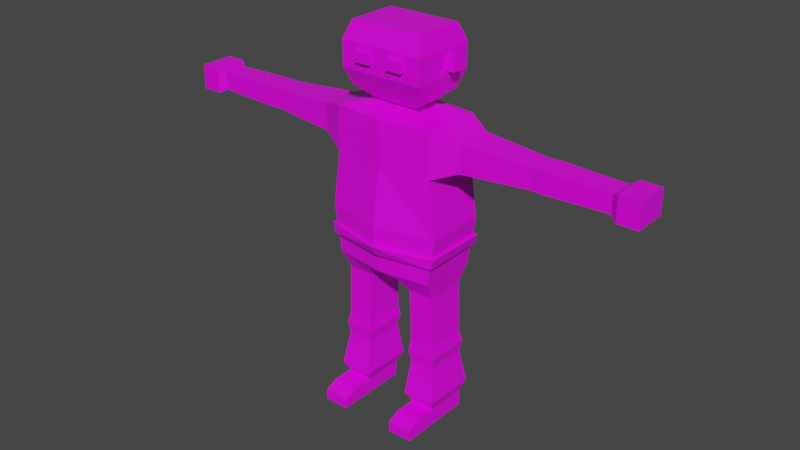 # Source: personagemComEsqueleto.blend  (saved by Blender 3.0.42; exported with 4.5.12 LTS)
import bpy
from mathutils import Matrix  # noqa: F401  (used for matrix-valued properties, if any)

bpy.ops.wm.read_factory_settings(use_empty=True)
scene = bpy.context.scene
scene.name = 'Scene'

# ---- collections
col_collection = bpy.data.collections.new('Collection'); scene.collection.children.link(col_collection)

# ---- images (referenced by path relative to the original .blend; pixels are not part of the script)
import os
ASSET_DIR = os.environ.get("B2B_ASSET_DIR", "")  # directory of the original .blend (textures are referenced by path, not embedded)
HERE = os.path.dirname(os.path.abspath(__file__))  # packed textures are extracted next to this script under _unpacked/

def load_image(name, relpath, width, height, colorspace="sRGB"):
    """Load a texture the original file referenced (path relative to the .blend, or extracted next to this script)."""
    p = next((c for c in (os.path.join(HERE, relpath), os.path.join(ASSET_DIR, relpath)) if relpath and os.path.exists(c)), "")
    if p:
        img = bpy.data.images.load(p, check_existing=True)
        img.name = name
    else:  # same state as the original file: an image datablock whose file is absent (Cycles renders it pink)
        img = bpy.data.images.new(name, width, height)
        img.source = "FILE"
        img.filepath = "//" + (relpath or name)
    img.colorspace_settings.name = colorspace
    return img
img_design_de_jogos_png = load_image('design_de_jogos.png', 'design_de_jogos.png', 1024, 1024, 'sRGB')

# ---- materials (node trees are filled in below, after node groups)
mat_material = bpy.data.materials.new('Material')
mat_material.alpha_threshold = 0.0
mat_material.use_transparent_shadow = False
mat_material.line_color = (0.0, 0.0, 0.0, 1.0)

# ---- material node trees
mat_material.use_nodes = True; mat_material.node_tree.nodes.clear()
_N = mat_material.node_tree.nodes; _L = mat_material.node_tree.links
n0 = _N.new('ShaderNodeOutputMaterial'); n0.name = 'Material Output'; n0.location = (300, 300)
n1 = _N.new('ShaderNodeBsdfPrincipled'); n1.name = 'Principled BSDF'; n1.location = (10, 300)
n1.distribution = 'GGX'
n1.subsurface_method = 'RANDOM_WALK_SKIN'
n1.inputs[2].default_value = 0.4
n1.inputs[3].default_value = 1.45
n1.inputs[27].default_value = (0.0, 0.0, 0.0, 1.0)
n1.inputs[28].default_value = 1.0
n2 = _N.new('ShaderNodeTexImage'); n2.name = 'Image Texture'; n2.location = (-401, 205)
n2.image = img_design_de_jogos_png
n2.interpolation = 'Closest'
_L.new(n1.outputs[0], n0.inputs[0])
_L.new(n2.outputs[0], n1.inputs[0])
n0.is_active_output = True

# ---- world
world_world = bpy.data.worlds.new('World'); scene.world = world_world
world_world.use_nodes = True; world_world.node_tree.nodes.clear()
_N = world_world.node_tree.nodes; _L = world_world.node_tree.links
n0 = _N.new('ShaderNodeOutputWorld'); n0.name = 'World Output'; n0.location = (300, 300)
n1 = _N.new('ShaderNodeBackground'); n1.name = 'Background'; n1.location = (10, 300)
n1.inputs[0].default_value = (0.05088, 0.05088, 0.05088, 1.0)
_L.new(n1.outputs[0], n0.inputs[0])
n0.is_active_output = True
world_world.color = (0.05088, 0.05088, 0.05088)
world_world.use_sun_shadow = False
world_world.sun_shadow_jitter_overblur = 0.0

# ---- meshes
me_cube = bpy.data.meshes.new('Cube')
me_cube.from_pydata([(0.0, 0.7699, 3.118), (0.0, -0.7321, 3.118), (1.014, -0.5916, 3.118), (1.014, 0.5916, 3.118), (1.014, 0.5916, 6.029), (0.307, 0.5916, 2.999), (1.014, -0.5916, 6.029), (0.307, -0.5916, 2.999), (0.0, 0.5916, 2.999), (0.0, -0.7085, 6.029), (0.0, -0.5916, 2.999), (0.0, 0.7219, 6.029), (1.014, 0.5916, 5.158), (1.163, 0.5916, 4.052), (1.014, -0.5916, 5.158), (1.163, -0.5916, 4.052), (0.0, -0.7085, 5.158), (0.0, -0.8639, 4.052), (0.0, 0.7219, 5.158), (0.0, 0.7699, 4.052), (0.9603, 0.4082, 2.754), (0.9603, -0.4082, 2.754), (0.4659, 0.4082, 2.738), (0.4659, -0.4082, 2.738), (0.9939, 0.4082, 1.7), (0.9939, -0.4082, 1.7), (0.4995, 0.4082, 1.684), (0.4995, -0.4082, 1.684), (1.046, 0.4572, 1.483), (1.046, -0.4377, 1.483), (0.4685, 0.4572, 1.467), (0.4685, -0.4377, 1.467), (1.008, 0.4082, 1.267), (1.008, -0.4082, 1.267), (0.5132, 0.4082, 1.252), (0.5132, -0.4082, 1.252), (1.036, 0.4082, 0.3653), (1.036, -0.4082, 0.3653), (0.542, 0.4082, 0.3495), (0.542, -0.4082, 0.3495), (1.047, 0.4082, 0.04567), (1.047, -0.4082, 0.04567), (0.5522, 0.4082, 0.02992), (0.5522, -0.4082, 0.02992), (1.036, -0.834, 0.3653), (0.542, -0.834, 0.3495), (1.047, -0.834, 0.04567), (0.5522, -0.834, 0.02992), (1.036, -1.098, 0.2524), (0.542, -1.098, 0.2366), (1.047, -1.098, 0.04567), (0.5522, -1.098, 0.02992), (1.014, 0.5916, 6.029), (1.014, -0.5916, 6.029), (1.496, 0.3478, 5.88), (1.496, -0.3857, 5.88), (1.496, 0.3478, 5.346), (1.496, -0.3857, 5.346), (2.823, 0.2426, 5.803), (2.823, -0.2805, 5.803), (2.823, 0.2426, 5.422), (2.823, -0.2805, 5.422), (3.038, 0.2532, 5.811), (3.038, -0.2911, 5.811), (3.038, 0.2532, 5.415), (3.038, -0.2911, 5.415), (3.269, 0.2462, 5.806), (3.269, -0.2841, 5.806), (3.269, 0.2462, 5.42), (3.269, -0.2841, 5.42), (4.274, 0.217, 5.785), (4.274, -0.2548, 5.785), (4.274, 0.217, 5.441), (4.274, -0.2548, 5.441), (4.413, 0.3154, 5.856), (4.413, -0.3533, 5.856), (4.413, 0.3154, 5.37), (4.413, -0.3533, 5.37), (4.81, 0.3154, 5.856), (4.81, -0.3533, 5.856), (4.81, 0.3154, 5.37), (4.81, -0.3533, 5.37), (0.4371, 0.2157, 6.178), (0.4371, -0.2157, 6.178), (0.0, 0.2157, 6.178), (0.0, -0.2157, 6.178), (0.7261, 0.501, 6.434), (0.7261, -0.501, 6.434), (0.0, 0.501, 6.434), (0.0, -0.501, 6.434), (0.4601, 0.5326, 0.5517), (0.4601, -0.5326, 0.5517), (1.105, 0.5326, 0.5722), (1.105, -0.5326, 0.5722), (0.7261, 0.501, 7.593), (0.7261, -0.501, 7.593), (0.0, 0.501, 7.593), (0.0, -0.501, 7.593), (0.0, 0.6431, 6.765), (0.0, 0.6431, 7.261), (0.8291, -0.6431, 6.765), (0.8291, -0.6431, 7.261), (0.0, -0.6431, 7.261), (0.0, -0.6431, 6.765), (0.8291, 0.6431, 6.765), (0.8291, 0.6431, 7.261), (0.0, 0.7699, 3.719), (0.0, 0.7699, 3.514), (0.0, -0.8639, 3.719), (0.0, -0.7566, 3.514), (1.112, -0.5916, 3.719), (1.063, -0.5916, 3.514), (1.112, 0.5916, 3.719), (1.063, 0.5916, 3.514), (0.0, 0.8463, 3.717), (0.0, 0.8463, 3.513), (0.0, -0.937, 3.698), (0.0, -0.8297, 3.493), (1.172, -0.6341, 3.694), (1.117, -0.641, 3.489), (1.173, 0.6376, 3.705), (1.117, 0.6451, 3.502), (0.8291, 0.05322, 6.885), (0.8291, 0.05322, 7.142), (0.8291, 0.227, 6.885), (0.8291, 0.227, 7.142), (1.008, 0.05322, 6.885), (1.008, 0.05322, 7.142), (1.008, 0.227, 6.885), (1.008, 0.227, 7.142), (0.5041, -0.6431, 6.949), (0.5041, -0.6431, 7.143), (0.1897, -0.6431, 7.143), (0.1897, -0.6431, 6.949), (0.5041, -0.7286, 6.949), (0.5041, -0.7286, 7.143), (0.1897, -0.7286, 6.949), (0.1897, -0.7286, 7.143), (0.3003, -0.6431, 6.949), (0.3003, -0.6431, 7.143), (0.3003, -0.7286, 6.949), (0.3003, -0.7286, 7.143)], [], [(7, 2, 1, 10), (8, 0, 3, 5), (5, 3, 20, 22), (8, 5, 7, 10), (4, 6, 55, 54), (18, 11, 4, 12), (9, 6, 83, 85), (14, 6, 9, 16), (110, 15, 17, 108), (15, 14, 16, 17), (106, 19, 13, 112), (19, 18, 12, 13), (112, 13, 15, 110), (13, 12, 14, 15), (23, 22, 26, 27), (7, 5, 22, 23), (2, 7, 23, 21), (3, 2, 21, 20), (25, 27, 31, 29), (22, 20, 24, 26), (21, 23, 27, 25), (20, 21, 25, 24), (29, 31, 35, 33), (24, 25, 29, 28), (27, 26, 30, 31), (26, 24, 28, 30), (91, 90, 38, 39), (28, 29, 33, 32), (31, 30, 34, 35), (30, 28, 32, 34), (37, 39, 45, 44), (90, 92, 36, 38), (93, 91, 39, 37), (92, 93, 37, 36), (42, 40, 41, 43), (36, 37, 41, 40), (39, 38, 42, 43), (38, 36, 40, 42), (46, 44, 48, 50), (41, 37, 44, 46), (39, 43, 47, 45), (43, 41, 46, 47), (48, 49, 51, 50), (47, 46, 50, 51), (45, 47, 51, 49), (44, 45, 49, 48), (4, 6, 53, 52), (55, 57, 61, 59), (6, 14, 57, 55), (14, 12, 56, 57), (12, 4, 54, 56), (59, 61, 65, 63), (54, 55, 59, 58), (57, 56, 60, 61), (56, 54, 58, 60), (63, 65, 69, 67), (58, 59, 63, 62), (61, 60, 64, 65), (60, 58, 62, 64), (67, 69, 73, 71), (62, 63, 67, 66), (65, 64, 68, 69), (64, 62, 66, 68), (71, 73, 77, 75), (66, 67, 71, 70), (69, 68, 72, 73), (68, 66, 70, 72), (77, 76, 80, 81), (70, 71, 75, 74), (73, 72, 76, 77), (72, 70, 74, 76), (80, 78, 79, 81), (76, 74, 78, 80), (75, 77, 81, 79), (74, 75, 79, 78), (85, 83, 87, 89), (4, 11, 84, 82), (6, 4, 82, 83), (102, 101, 95, 97), (83, 82, 86, 87), (82, 84, 88, 86), (32, 33, 93, 92), (33, 35, 91, 93), (34, 32, 92, 90), (35, 34, 90, 91), (94, 96, 97, 95), (101, 105, 94, 95), (105, 99, 96, 94), (86, 88, 98, 104), (104, 98, 99, 105), (87, 86, 104, 100), (100, 104, 105, 101), (89, 87, 100, 103), (103, 100, 101, 102), (3, 113, 111, 2), (111, 113, 121, 119), (0, 107, 113, 3), (113, 107, 115, 121), (2, 111, 109, 1), (109, 111, 119, 117), (121, 120, 118, 119), (115, 114, 120, 121), (119, 118, 116, 117), (110, 108, 116, 118), (106, 112, 120, 114), (112, 110, 118, 120), (122, 123, 125, 124), (126, 128, 129, 127), (122, 124, 128, 126), (123, 122, 126, 127), (125, 123, 127, 129), (124, 125, 129, 128), (138, 139, 131, 130), (140, 134, 135, 141), (130, 131, 135, 134), (139, 132, 137, 141), (132, 133, 136, 137), (138, 130, 134, 140), (133, 138, 140, 136), (131, 139, 141, 135), (136, 140, 141, 137), (133, 132, 139, 138)])
_uv = me_cube.uv_layers.new(name='UVMap')
_uv.uv.foreach_set('vector', [0.7109, 0.9297, 0.7109, 0.9297, 0.7109, 0.9297, 0.7109, 0.9297, 0.7109, 0.9297, 0.7109, 0.9297, 0.7109, 0.9297, 0.7109, 0.9297, 0.7109, 0.9297, 0.7109, 0.9297, 0.7109, 0.9297, 0.7109, 0.9297, 0.7109, 0.9297, 0.7109, 0.9297, 0.7109, 0.9297, 0.7109, 0.9297, 0.8008, 0.3086, 0.8008, 0.3086, 0.8008, 0.3086, 0.8008, 0.3086, 0.8008, 0.3086, 0.8008, 0.3086, 0.8008, 0.3086, 0.8008, 0.3086, 0.8008, 0.3086, 0.8008, 0.3086, 0.8008, 0.3086, 0.8008, 0.3086, 0.8008, 0.3086, 0.8008, 0.3086, 0.8008, 0.3086, 0.8008, 0.3086, 0.8008, 0.3086, 0.8008, 0.3086, 0.8008, 0.3086, 0.8008, 0.3086, 0.8008, 0.3086, 0.8008, 0.3086, 0.8008, 0.3086, 0.8008, 0.3086, 0.8008, 0.3086, 0.8008, 0.3086, 0.8008, 0.3086, 0.8008, 0.3086, 0.8008, 0.3086, 0.8008, 0.3086, 0.8008, 0.3086, 0.8008, 0.3086, 0.8008, 0.3086, 0.8008, 0.3086, 0.8008, 0.3086, 0.8008, 0.3086, 0.8008, 0.3086, 0.8008, 0.3086, 0.8008, 0.3086, 0.8008, 0.3086, 0.7109, 0.9297, 0.7109, 0.9297, 0.7109, 0.9297, 0.7109, 0.9297, 0.7109, 0.9297, 0.7109, 0.9297, 0.7109, 0.9297, 0.7109, 0.9297, 0.7109, 0.9297, 0.7109, 0.9297, 0.7109, 0.9297, 0.7109, 0.9297, 0.7109, 0.9297, 0.7109, 0.9297, 0.7109, 0.9297, 0.7109, 0.9297, 0.582, 0.9375, 0.582, 0.9375, 0.582, 0.9375, 0.582, 0.9375, 0.7109, 0.9297, 0.7109, 0.9297, 0.7109, 0.9297, 0.7109, 0.9297, 0.7109, 0.9297, 0.7109, 0.9297, 0.7109, 0.9297, 0.7109, 0.9297, 0.7109, 0.9297, 0.7109, 0.9297, 0.7109, 0.9297, 0.7109, 0.9297, 0.7109, 0.9297, 0.7109, 0.9297, 0.7109, 0.9297, 0.7109, 0.9297, 0.582, 0.9375, 0.582, 0.9375, 0.582, 0.9375, 0.582, 0.9375, 0.582, 0.9375, 0.582, 0.9375, 0.582, 0.9375, 0.582, 0.9375, 0.582, 0.9375, 0.582, 0.9375, 0.582, 0.9375, 0.582, 0.9375, 0.7109, 0.9297, 0.7109, 0.9297, 0.7109, 0.9297, 0.7109, 0.9297, 0.7109, 0.9297, 0.7109, 0.9297, 0.7109, 0.9297, 0.7109, 0.9297, 0.7109, 0.9297, 0.7109, 0.9297, 0.7109, 0.9297, 0.7109, 0.9297, 0.7109, 0.9297, 0.7109, 0.9297, 0.7109, 0.9297, 0.7109, 0.9297, 0.9219, 0.9297, 0.9219, 0.9297, 0.9219, 0.9297, 0.9219, 0.9297, 0.7109, 0.9297, 0.7109, 0.9297, 0.7109, 0.9297, 0.7109, 0.9297, 0.7109, 0.9297, 0.7109, 0.9297, 0.7109, 0.9297, 0.7109, 0.9297, 0.7109, 0.9297, 0.7109, 0.9297, 0.7109, 0.9297, 0.7109, 0.9297, 0.9219, 0.9297, 0.9219, 0.9297, 0.9219, 0.9297, 0.9219, 0.9297, 0.9219, 0.9297, 0.9219, 0.9297, 0.9219, 0.9297, 0.9219, 0.9297, 0.9219, 0.9297, 0.9219, 0.9297, 0.9219, 0.9297, 0.9219, 0.9297, 0.9219, 0.9297, 0.9219, 0.9297, 0.9219, 0.9297, 0.9219, 0.9297, 0.9219, 0.9297, 0.9219, 0.9297, 0.9219, 0.9297, 0.9219, 0.9297, 0.9219, 0.9297, 0.9219, 0.9297, 0.9219, 0.9297, 0.9219, 0.9297, 0.9219, 0.9297, 0.9219, 0.9297, 0.9219, 0.9297, 0.9219, 0.9297, 0.9219, 0.9297, 0.9219, 0.9297, 0.9219, 0.9297, 0.9219, 0.9297, 0.9219, 0.9297, 0.9219, 0.9297, 0.9219, 0.9297, 0.9219, 0.9297, 0.9219, 0.9297, 0.9219, 0.9297, 0.9219, 0.9297, 0.9219, 0.9297, 0.9219, 0.9297, 0.9219, 0.9297, 0.9219, 0.9297, 0.9219, 0.9297, 0.9219, 0.9297, 0.9219, 0.9297, 0.9219, 0.9297, 0.9219, 0.9297, 0.8008, 0.05859, 0.8008, 0.05859, 0.8008, 0.05859, 0.8008, 0.05859, 0.8008, 0.3086, 0.8008, 0.3086, 0.8008, 0.3086, 0.8008, 0.3086, 0.8008, 0.3086, 0.8008, 0.3086, 0.8008, 0.3086, 0.8008, 0.3086, 0.8008, 0.3086, 0.8008, 0.3086, 0.8008, 0.3086, 0.8008, 0.3086, 0.8008, 0.3086, 0.8008, 0.3086, 0.8008, 0.3086, 0.8008, 0.3086, 0.6992, 0.3047, 0.6992, 0.3047, 0.6992, 0.3047, 0.6992, 0.3047, 0.8008, 0.3086, 0.8008, 0.3086, 0.8008, 0.3086, 0.8008, 0.3086, 0.8008, 0.3086, 0.8008, 0.3086, 0.8008, 0.3086, 0.8008, 0.3086, 0.8008, 0.3086, 0.8008, 0.3086, 0.8008, 0.3086, 0.8008, 0.3086, 0.8008, 0.3086, 0.8008, 0.3086, 0.8008, 0.3086, 0.8008, 0.3086, 0.6992, 0.3047, 0.6992, 0.3047, 0.6992, 0.3047, 0.6992, 0.3047, 0.6992, 0.3047, 0.6992, 0.3047, 0.6992, 0.3047, 0.6992, 0.3047, 0.6992, 0.3047, 0.6992, 0.3047, 0.6992, 0.3047, 0.6992, 0.3047, 0.8008, 0.3086, 0.8008, 0.3086, 0.8008, 0.3086, 0.8008, 0.3086, 0.8008, 0.3086, 0.8008, 0.3086, 0.8008, 0.3086, 0.8008, 0.3086, 0.8008, 0.3086, 0.8008, 0.3086, 0.8008, 0.3086, 0.8008, 0.3086, 0.8008, 0.3086, 0.8008, 0.3086, 0.8008, 0.3086, 0.8008, 0.3086, 0.8008, 0.05859, 0.8008, 0.05859, 0.8008, 0.05859, 0.8008, 0.05859, 0.8008, 0.3086, 0.8008, 0.3086, 0.8008, 0.3086, 0.8008, 0.3086, 0.8008, 0.3086, 0.8008, 0.3086, 0.8008, 0.3086, 0.8008, 0.3086, 0.8008, 0.3086, 0.8008, 0.3086, 0.8008, 0.3086, 0.8008, 0.3086, 0.8008, 0.05859, 0.8008, 0.05859, 0.8008, 0.05859, 0.8008, 0.05859, 0.8008, 0.05859, 0.8008, 0.05859, 0.8008, 0.05859, 0.8008, 0.05859, 0.8008, 0.05859, 0.8008, 0.05859, 0.8008, 0.05859, 0.8008, 0.05859, 0.8008, 0.05859, 0.8008, 0.05859, 0.8008, 0.05859, 0.8008, 0.05859, 0.8008, 0.05859, 0.8008, 0.05859, 0.8008, 0.05859, 0.8008, 0.05859, 0.8008, 0.05859, 0.8008, 0.05859, 0.8008, 0.05859, 0.8008, 0.05859, 0.8008, 0.05859, 0.8008, 0.05859, 0.8008, 0.05859, 0.8008, 0.05859, 0.8008, 0.05859, 0.8008, 0.05859, 0.8008, 0.05859, 0.8008, 0.05859, 0.8008, 0.05859, 0.8008, 0.05859, 0.8008, 0.05859, 0.8008, 0.05859, 0.8008, 0.3086, 0.8008, 0.3086, 0.8008, 0.3086, 0.8008, 0.3086, 0.8008, 0.3086, 0.8008, 0.3086, 0.8008, 0.3086, 0.8008, 0.3086, 0.8008, 0.05859, 0.8008, 0.05859, 0.8008, 0.05859, 0.8008, 0.05859, 0.8008, 0.05859, 0.8008, 0.05859, 0.8008, 0.05859, 0.8008, 0.05859, 0.8008, 0.05859, 0.8008, 0.05859, 0.8008, 0.05859, 0.8008, 0.05859, 0.7109, 0.9297, 0.7109, 0.9297, 0.7109, 0.9297, 0.7109, 0.9297, 0.7109, 0.9297, 0.7109, 0.9297, 0.7109, 0.9297, 0.7109, 0.9297, 0.7109, 0.9297, 0.7109, 0.9297, 0.7109, 0.9297, 0.7109, 0.9297, 0.7109, 0.9297, 0.7109, 0.9297, 0.7109, 0.9297, 0.7109, 0.9297, 0.8008, 0.05859, 0.8008, 0.05859, 0.8008, 0.05859, 0.8008, 0.05859, 0.8008, 0.05859, 0.8008, 0.05859, 0.8008, 0.05859, 0.8008, 0.05859, 0.8008, 0.05859, 0.8008, 0.05859, 0.8008, 0.05859, 0.8008, 0.05859, 0.8008, 0.05859, 0.8008, 0.05859, 0.8008, 0.05859, 0.8008, 0.05859, 0.8008, 0.05859, 0.8008, 0.05859, 0.8008, 0.05859, 0.8008, 0.05859, 0.8008, 0.05859, 0.8008, 0.05859, 0.8008, 0.05859, 0.8008, 0.05859, 0.8008, 0.05859, 0.8008, 0.05859, 0.8008, 0.05859, 0.8008, 0.05859, 0.8008, 0.05859, 0.8008, 0.05859, 0.8008, 0.05859, 0.8008, 0.05859, 0.8008, 0.05859, 0.8008, 0.05859, 0.8008, 0.05859, 0.8008, 0.05859, 0.7109, 0.9297, 0.7109, 0.9297, 0.7109, 0.9297, 0.7109, 0.9297, 0.5586, 0.4336, 0.5586, 0.4336, 0.5586, 0.4336, 0.5586, 0.4336, 0.7109, 0.9297, 0.7109, 0.9297, 0.7109, 0.9297, 0.7109, 0.9297, 0.5586, 0.4336, 0.5586, 0.4336, 0.5586, 0.4336, 0.5586, 0.4336, 0.7109, 0.9297, 0.7109, 0.9297, 0.7109, 0.9297, 0.7109, 0.9297, 0.5586, 0.4336, 0.5586, 0.4336, 0.5586, 0.4336, 0.5586, 0.4336, 0.5586, 0.4336, 0.5586, 0.4336, 0.5586, 0.4336, 0.5586, 0.4336, 0.5586, 0.4336, 0.5586, 0.4336, 0.5586, 0.4336, 0.5586, 0.4336, 0.5586, 0.4336, 0.5586, 0.4336, 0.5586, 0.4336, 0.5586, 0.4336, 0.5586, 0.4336, 0.5586, 0.4336, 0.5586, 0.4336, 0.5586, 0.4336, 0.5586, 0.4336, 0.5586, 0.4336, 0.5586, 0.4336, 0.5586, 0.4336, 0.5586, 0.4336, 0.5586, 0.4336, 0.5586, 0.4336, 0.5586, 0.4336, 0.8008, 0.05859, 0.8008, 0.05859, 0.8008, 0.05859, 0.8008, 0.05859, 0.8008, 0.05859, 0.8008, 0.05859, 0.8008, 0.05859, 0.8008, 0.05859, 0.8008, 0.05859, 0.8008, 0.05859, 0.8008, 0.05859, 0.8008, 0.05859, 0.8008, 0.05859, 0.8008, 0.05859, 0.8008, 0.05859, 0.8008, 0.05859, 0.8008, 0.05859, 0.8008, 0.05859, 0.8008, 0.05859, 0.8008, 0.05859, 0.8008, 0.05859, 0.8008, 0.05859, 0.8008, 0.05859, 0.8008, 0.05859, 0.0625, 0.9375, 0.0625, 0.9375, 0.0625, 0.9375, 0.0625, 0.9375, 0.0625, 0.9375, 0.0625, 0.9375, 0.0625, 0.9375, 0.0625, 0.9375, 0.0625, 0.9375, 0.0625, 0.9375, 0.0625, 0.9375, 0.0625, 0.9375, 0.0625, 0.9375, 0.0625, 0.9375, 0.0625, 0.9375, 0.0625, 0.9375, 0.0625, 0.9375, 0.0625, 0.9375, 0.0625, 0.9375, 0.0625, 0.9375, 0.0625, 0.9375, 0.0625, 0.9375, 0.0625, 0.9375, 0.0625, 0.9375, 0.0625, 0.9375, 0.0625, 0.9375, 0.0625, 0.9375, 0.0625, 0.9375, 0.0625, 0.9375, 0.0625, 0.9375, 0.0625, 0.9375, 0.0625, 0.9375, 0.9336, 0.9492, 0.9336, 0.9492, 0.9336, 0.9492, 0.9336, 0.9492, 0.0625, 0.9375, 0.0625, 0.9375, 0.0625, 0.9375, 0.0625, 0.9375])
me_cube.materials.append(mat_material)
me_cube.use_remesh_preserve_volume = False
me_cube.use_remesh_preserve_attributes = False
me_cube.use_mirror_vertex_groups = False
me_cube.update()
arm_armature = bpy.data.armatures.new('Armature')  # bones are not reproduced

# ---- objects
ob_cube = bpy.data.objects.new('Cube', me_cube)
ob_armature = bpy.data.objects.new('Armature', arm_armature)

# ---- transforms, parenting, visibility, modifiers, constraints
ob_cube.parent = ob_armature
ob_cube.matrix_parent_inverse = Matrix(((1.0, -0.0, 0.0, -0.0), (-0.0, 1.0, -0.0, -0.03401), (0.0, -0.0, 1.508, -4.79), (-0.0, 0.0, -0.0, 1.0)))
ob_cube.location = (0.0, 0.0, 0.0)
ob_cube.lock_rotations_4d = False
ob_cube.empty_display_type = 'ARROWS'
ob_cube.lineart.crease_threshold = 0.0
_vg = ob_cube.vertex_groups.new(name='Body.Bone.001')
for _i, _w in zip([0, 1, 2, 5, 7, 8, 10, 13, 15, 17, 19, 22, 23, 106, 107, 108, 109, 110, 111, 112, 113, 114, 115, 116, 117, 118, 119, 120, 121], [0.5061, 0.4942, 0.05289, 0.2848, 0.393, 0.4622, 0.5163, 0.001577, 0.008693, 0.1489, 0.1678, 0.05723, 0.08721, 0.3693, 0.4539, 0.3, 0.3324, 0.03091, 0.05471, 0.0245, 0.03551, 0.3933, 0.4287, 0.3165, 0.323, 0.02481, 0.04928, 0.00987, 0.02678]): _vg.add([_i], _w, 'REPLACE')
_vg = ob_cube.vertex_groups.new(name='Body.Bone.002')
for _i, _w in zip([0, 1, 5, 7, 8, 10, 13, 15, 16, 17, 18, 19, 106, 107, 108, 109, 110, 111, 112, 113, 114, 115, 116, 117, 118, 119, 120, 121], [0.1066, 0.1782, 0.03667, 0.07497, 0.06647, 0.09971, 0.05602, 0.06056, 0.07465, 0.4895, 0.07338, 0.5224, 0.3292, 0.2211, 0.3724, 0.3493, 0.05513, 0.05103, 0.04134, 0.02073, 0.305, 0.2563, 0.3642, 0.3596, 0.04552, 0.04874, 0.02364, 0.01961]): _vg.add([_i], _w, 'REPLACE')
_vg = ob_cube.vertex_groups.new(name='Body.Bone.003')
for _i, _w in zip([4, 6, 9, 11, 12, 14, 16, 17, 18, 19, 82, 83, 84, 85, 86, 88, 98, 106, 107, 108, 109, 114, 115, 116, 117], [0.01656, 0.02789, 0.5727, 0.6679, 0.07237, 0.07815, 0.6824, 0.1402, 0.701, 0.112, 0.06734, 0.01864, 0.4679, 0.04434, 0.01619, 0.1224, 0.04621, 0.06388, 0.01982, 0.08346, 0.04173, 0.0567, 0.03081, 0.07488, 0.05228]): _vg.add([_i], _w, 'REPLACE')
_vg = ob_cube.vertex_groups.new(name='Body.Bone.004')
for _i, _w in zip([6, 9, 16, 82, 83, 84, 85, 86, 87, 88, 89, 94, 95, 96, 97, 98, 99, 100, 101, 102, 103, 104, 105, 122, 123, 124, 125, 126, 127, 128, 129, 130, 131, 132, 133, 134, 135, 136, 137, 138, 139, 140, 141], [0.01315, 0.1698, 0.008062, 0.08046, 0.1583, 0.01727, 0.8209, 0.6537, 0.6673, 0.6591, 0.8957, 0.9543, 0.9561, 0.9755, 0.9792, 0.8486, 0.9442, 0.8331, 0.9263, 0.9688, 0.9382, 0.8274, 0.9219, 1.0, 1.0, 1.0, 1.0, 1.0, 1.0, 1.0, 1.0, 0.5375, 0.5279, 0.5284, 0.5312, 0.5348, 0.5294, 0.531, 0.5288, 0.532, 0.5266, 0.5315, 0.5285]): _vg.add([_i], _w, 'REPLACE')
_vg = ob_cube.vertex_groups.new(name='Body.Shoulder.Bone.L')
for _i, _w in zip([4, 6, 9, 11, 12, 13, 14, 15, 16, 17, 18, 19, 52, 53, 54, 55, 56, 57, 82, 83, 84, 85, 86, 87, 88, 89, 94, 95, 98, 99, 100, 101, 102, 103, 104, 105, 106, 108, 110, 111, 112, 113, 116, 118, 119, 120, 121], [0.7623, 0.7214, 0.2004, 0.2675, 0.6717, 0.1101, 0.6497, 0.1192, 0.1309, 0.03302, 0.1418, 0.03161, 1.0, 1.0, 0.0815, 0.08809, 0.0741, 0.08797, 0.8324, 0.7882, 0.4976, 0.125, 0.3061, 0.3112, 0.216, 0.08313, 0.02824, 0.0296, 0.1019, 0.02896, 0.1554, 0.0679, 0.003447, 0.05163, 0.1503, 0.0672, 0.001101, 0.006245, 0.05718, 0.01379, 0.05024, 0.001484, 0.00101, 0.05157, 0.02327, 0.03891, 0.01011]): _vg.add([_i], _w, 'REPLACE')
_vg = ob_cube.vertex_groups.new(name='Body.Bone.006.L')
for _i, _w in zip([4, 6, 12, 14, 15, 16, 18, 54, 55, 56, 57, 59, 61], [0.172, 0.1895, 0.1489, 0.1567, 0.006948, 0.004965, 0.0007391, 0.8827, 0.8688, 0.8802, 0.8552, 0.0005899, 0.002901]): _vg.add([_i], _w, 'REPLACE')
_vg = ob_cube.vertex_groups.new(name='Body.Bone.007.L')
for _i, _w in zip([58, 59, 60, 61, 62, 64], [0.4623, 0.0502, 0.4592, 0.05274, 0.1096, 0.1153]): _vg.add([_i], _w, 'REPLACE')
_vg = ob_cube.vertex_groups.new(name='Body.Bone.008.L')
for _i, _w in zip([55, 57, 58, 59, 60, 61, 62, 63, 64, 65, 66, 67, 68, 69, 70, 71, 72, 73], [0.00755, 0.01148, 0.5276, 0.9199, 0.5297, 0.9156, 0.881, 0.9585, 0.874, 0.9556, 0.9573, 0.955, 0.9531, 0.9525, 0.001819, 0.01904, 0.004652, 0.01975]): _vg.add([_i], _w, 'REPLACE')
_vg = ob_cube.vertex_groups.new(name='Body.Bone.009.L')
for _i, _w in zip([66, 67, 68, 69, 70, 71, 72, 73, 74, 75, 76, 77, 78, 79, 80, 81], [0.007382, 0.02725, 0.01219, 0.0309, 0.9737, 0.9652, 0.9723, 0.9648, 0.9895, 0.9847, 0.9889, 0.9842, 0.9971, 0.9953, 0.9968, 0.9954]): _vg.add([_i], _w, 'REPLACE')
_vg = ob_cube.vertex_groups.new(name='Body.Shoulder.Bone.R')
for _i, _w in zip([130, 131, 132, 133, 134, 135, 136, 137, 138, 139, 140, 141], [0.4625, 0.4721, 0.4716, 0.4688, 0.4652, 0.4706, 0.469, 0.4712, 0.468, 0.4734, 0.4685, 0.4715]): _vg.add([_i], _w, 'REPLACE')
_vg = ob_cube.vertex_groups.new(name='Body.Bone.006.R')
_vg = ob_cube.vertex_groups.new(name='Body.Bone.007.R')
_vg = ob_cube.vertex_groups.new(name='Body.Bone.008.R')
_vg = ob_cube.vertex_groups.new(name='Body.Bone.009.R')
_vg = ob_cube.vertex_groups.new(name='Body.Bone.UpperLeg.L')
for _i, _w in zip([0, 1, 2, 3, 5, 7, 8, 10, 12, 13, 14, 15, 16, 17, 18, 19, 20, 21, 22, 23, 24, 25, 26, 27, 29, 30, 106, 107, 108, 109, 110, 111, 112, 113, 114, 115, 116, 117, 118, 119, 120, 121], [0.3501, 0.2757, 0.885, 0.936, 0.6393, 0.4856, 0.4393, 0.3429, 0.07862, 0.7579, 0.08314, 0.7338, 0.01256, 0.1617, 0.01249, 0.1466, 0.9325, 0.9131, 0.8782, 0.8272, 0.0568, 0.05788, 0.05716, 0.05535, 0.000715, 0.0005919, 0.2031, 0.2655, 0.2007, 0.2402, 0.8106, 0.8315, 0.8374, 0.8735, 0.2132, 0.2484, 0.2039, 0.231, 0.8294, 0.8327, 0.8625, 0.8734]): _vg.add([_i], _w, 'REPLACE')
_vg = ob_cube.vertex_groups.new(name='Body.Bone.LowerLeg.L')
for _i, _w in zip([7, 20, 21, 22, 23, 24, 25, 26, 27, 28, 29, 30, 31, 32, 33, 34, 35, 36, 37, 38, 39, 90, 91, 92, 93], [0.007584, 0.05192, 0.05793, 0.05189, 0.0636, 0.93, 0.9277, 0.9256, 0.9258, 0.9319, 0.9309, 0.928, 0.9298, 0.894, 0.8931, 0.889, 0.8935, 0.004935, 0.03286, 0.006098, 0.04496, 0.1153, 0.2492, 0.1129, 0.2455]): _vg.add([_i], _w, 'REPLACE')
_vg = ob_cube.vertex_groups.new(name='Body.Bone.Foot.L')
for _i, _w in zip([29, 31, 33, 35, 36, 37, 38, 39, 40, 41, 42, 43, 44, 45, 46, 47, 48, 49, 50, 51, 90, 91, 92, 93], [0.02161, 0.02028, 0.08365, 0.08254, 0.05801, 0.9163, 0.05558, 0.9038, 0.09845, 0.9534, 0.08182, 0.9495, 0.9892, 0.9881, 0.9941, 0.9937, 0.996, 0.9954, 0.9966, 0.9968, 0.00742, 0.6903, 0.007699, 0.6979]): _vg.add([_i], _w, 'REPLACE')
_vg = ob_cube.vertex_groups.new(name='Body.Bone.UpperLeg.R')
_vg = ob_cube.vertex_groups.new(name='Body.Bone.LowerLeg.R')
_vg = ob_cube.vertex_groups.new(name='Body.Bone.Foot.R')
_vg = ob_cube.vertex_groups.new(name='IKTarget.L')
for _i, _w in zip([28, 30, 32, 34, 36, 37, 38, 39, 40, 41, 42, 43, 90, 91, 92, 93], [0.02728, 0.03028, 0.08916, 0.09318, 0.9143, 0.03373, 0.9161, 0.04643, 0.8916, 0.02999, 0.9096, 0.03578, 0.8549, 0.05798, 0.8573, 0.05415]): _vg.add([_i], _w, 'REPLACE')
_vg = ob_cube.vertex_groups.new(name='IKPoleLeg.L')
_vg = ob_cube.vertex_groups.new(name='IKTarget.R')
_vg = ob_cube.vertex_groups.new(name='IKPoleLeg.R')
_m = ob_cube.modifiers.new('Mirror', 'MIRROR')
_m = ob_cube.modifiers.new('Armature', 'ARMATURE')
_m.object = ob_armature
ob_armature.location = (0.0, 0.03401, 3.176)
ob_armature.scale = (1.0, 1.0, 0.6631)
ob_armature.show_in_front = True

# ---- collection membership
col_collection.objects.link(ob_cube)
col_collection.objects.link(ob_armature)

# ---- scene / render settings (as saved in the file)
scene.frame_start = 1; scene.frame_end = 250; scene.frame_set(51)
scene.render.engine = 'BLENDER_EEVEE_NEXT'
scene.cycles.sampling_pattern = 'TABULATED_SOBOL'
scene.cycles.use_light_tree = False
scene.view_settings.view_transform = 'Filmic'
bpy.context.view_layer.update()

# ---- added for rendering (the .blend has no active camera and no usable light): camera, sun
cam_auto = bpy.data.cameras.new('AutoCamera')
cam_auto.lens = 50.0
cam_auto.sensor_width = 36.0
cam_auto.clip_end = 1000.0
ob_auto_camera = bpy.data.objects.new('AutoCamera', cam_auto)
scene.collection.objects.link(ob_auto_camera)
ob_auto_camera.location = (11.4636, -13.8833, 12.9824)
ob_auto_camera.rotation_euler = (1.09748, -7.21219e-08, 0.694738)
scene.camera = ob_auto_camera
light_auto_sun = bpy.data.lights.new('AutoSun', 'SUN')
light_auto_sun.energy = 3.0
light_auto_sun.angle = 0.0523599
ob_auto_sun = bpy.data.objects.new('AutoSun', light_auto_sun)
scene.collection.objects.link(ob_auto_sun)
ob_auto_sun.rotation_euler = (0.872665, 0.174533, 0.523599)
bpy.context.view_layer.update()
